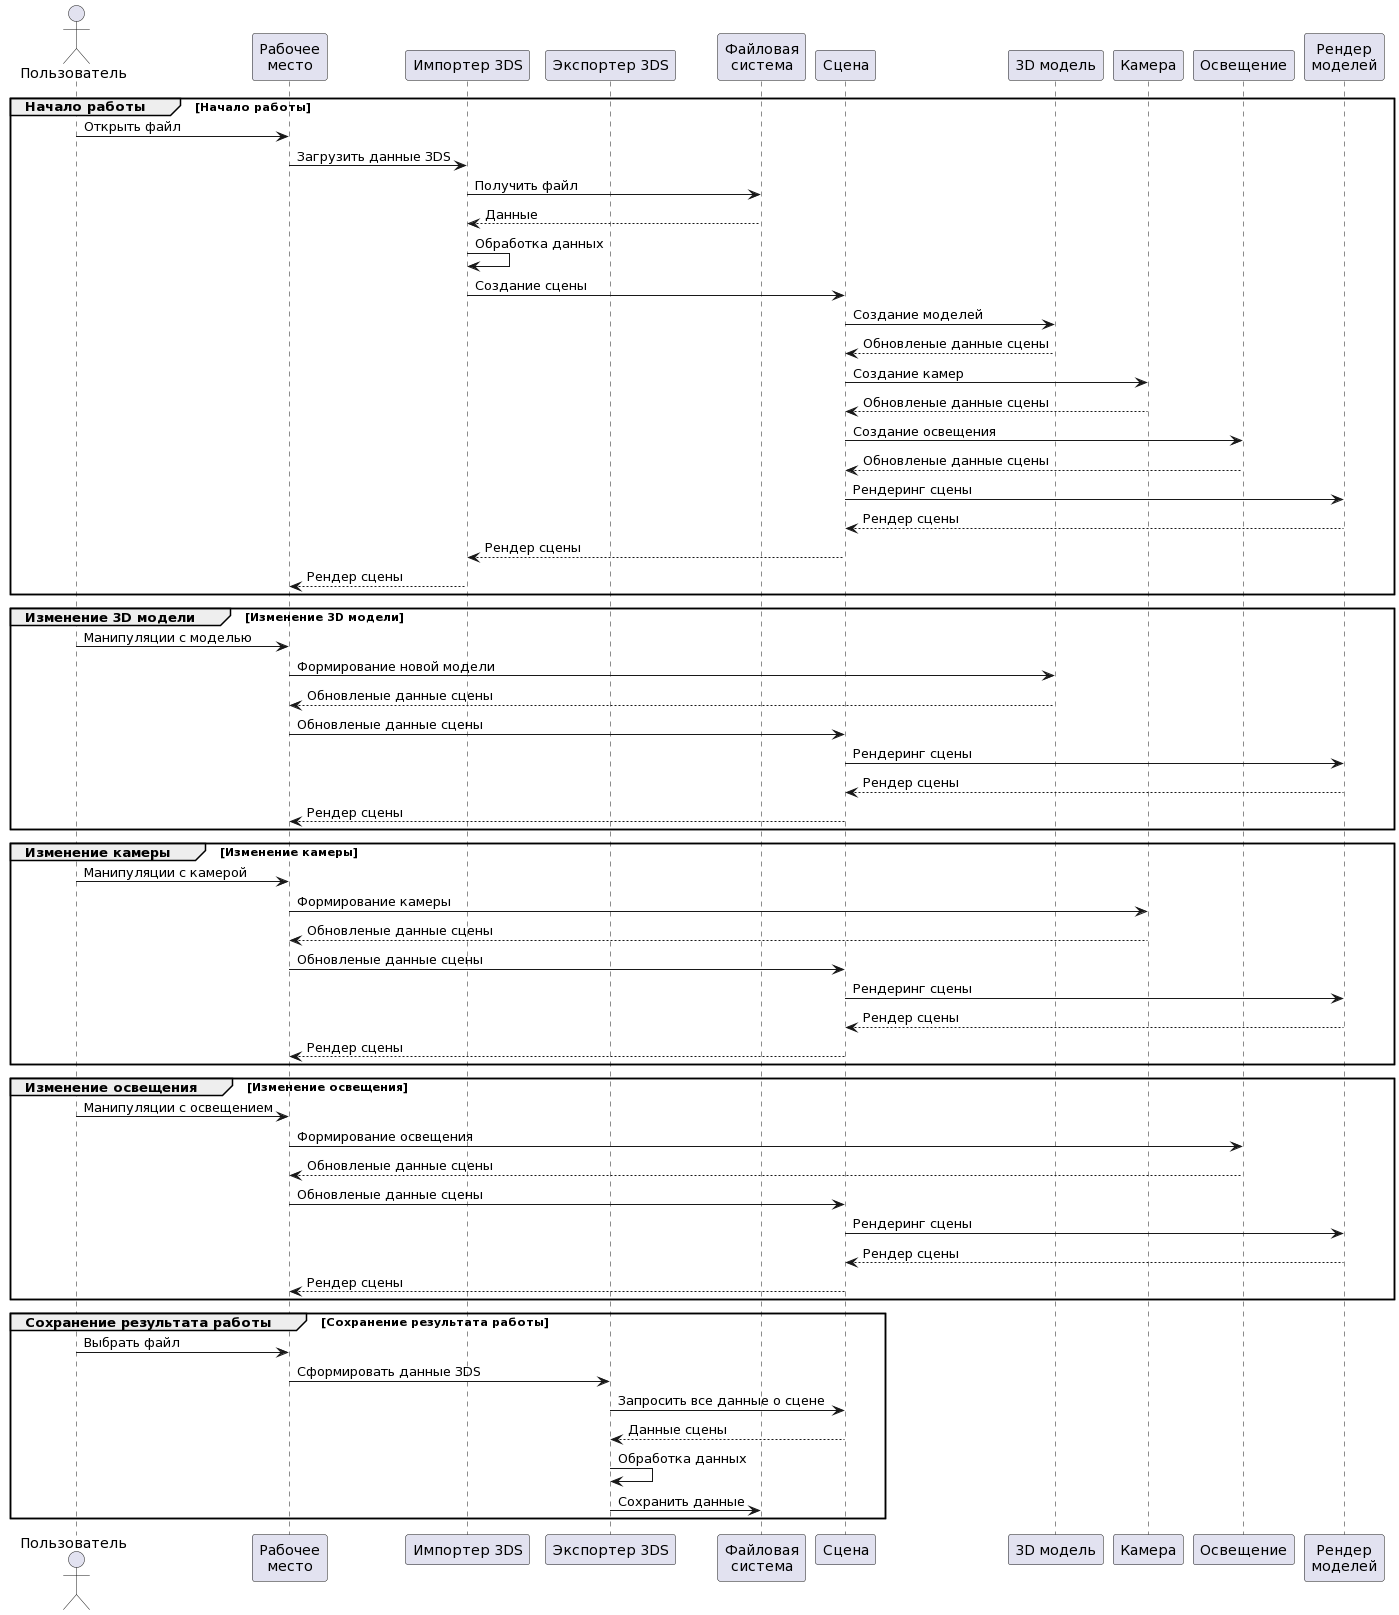

The diagram above was rendered by PlantUML. Its source (embedded in the PNG):
@startuml
actor Пользователь as User
participant "Рабочее\nместо" as Workspace
participant "Импортер 3DS" as Importer3DS
participant "Экспортер 3DS" as Exporter3DS
participant "Файловая\nсистема" as Filesystem
participant "Сцена" as Scene
participant "3D модель" as 3DModel
participant "Камера" as Camera
participant "Освещение" as Light
participant "Рендер\nмоделей" as ModelRender

group Начало работы [Начало работы]
    User -> Workspace: Открыть файл
    Workspace -> Importer3DS: Загрузить данные 3DS
    Importer3DS -> Filesystem: Получить файл
    Filesystem --> Importer3DS: Данные
    Importer3DS -> Importer3DS: Обработка данных
    Importer3DS -> Scene: Создание сцены
    Scene -> 3DModel: Создание моделей
    3DModel --> Scene: Обновленые данные сцены
    Scene -> Camera: Создание камер
    Camera --> Scene: Обновленые данные сцены
    Scene -> Light: Создание освещения
    Light --> Scene: Обновленые данные сцены
    Scene -> ModelRender: Рендеринг сцены
    ModelRender --> Scene: Рендер сцены
    Scene --> Importer3DS: Рендер сцены
    Importer3DS --> Workspace: Рендер сцены
end

group Изменение 3D модели [Изменение 3D модели]
    User -> Workspace: Манипуляции с моделью
    Workspace -> 3DModel: Формирование новой модели
    3DModel --> Workspace: Обновленые данные сцены
    Workspace -> Scene: Обновленые данные сцены
    Scene -> ModelRender: Рендеринг сцены
    ModelRender --> Scene: Рендер сцены
    Scene --> Workspace: Рендер сцены    
end

group Изменение камеры [Изменение камеры]
    User -> Workspace: Манипуляции с камерой
    Workspace -> Camera: Формирование камеры
    Camera --> Workspace: Обновленые данные сцены
    Workspace -> Scene: Обновленые данные сцены
    Scene -> ModelRender: Рендеринг сцены
    ModelRender --> Scene: Рендер сцены
    Scene --> Workspace: Рендер сцены    
end

group Изменение освещения [Изменение освещения]
    User -> Workspace: Манипуляции с освещением
    Workspace -> Light: Формирование освещения
    Light --> Workspace: Обновленые данные сцены
    Workspace -> Scene: Обновленые данные сцены
    Scene -> ModelRender: Рендеринг сцены
    ModelRender --> Scene: Рендер сцены
    Scene --> Workspace: Рендер сцены    
end

group Сохранение результата работы [Сохранение результата работы]
    User -> Workspace: Выбрать файл
    Workspace -> Exporter3DS: Сформировать данные 3DS
    Exporter3DS -> Scene: Запросить все данные о сцене
    Scene --> Exporter3DS: Данные сцены
    Exporter3DS -> Exporter3DS: Обработка данных
    Exporter3DS -> Filesystem: Сохранить данные
end
@enduml